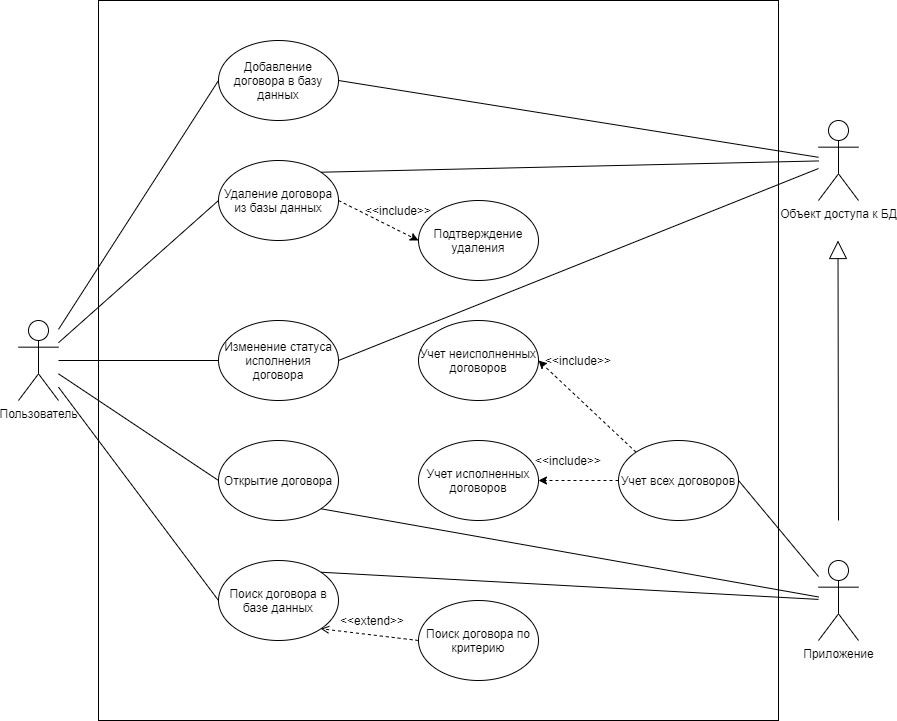

The diagram above was exported from draw.io. Its source (the exported page's mxGraphModel, read from the mxfile embedded in the PNG):
<mxGraphModel dx="1086" dy="846" grid="1" gridSize="10" guides="1" tooltips="1" connect="1" arrows="1" fold="1" page="1" pageScale="1" pageWidth="827" pageHeight="1169" math="0" shadow="0">
  <root>
    <mxCell id="0" />
    <mxCell id="1" parent="0" />
    <mxCell id="-TSFa4-H3gNDVOOPFH2C-48" value="" style="rounded=0;whiteSpace=wrap;html=1;fillColor=none;" parent="1" vertex="1">
      <mxGeometry x="120" y="200" width="680" height="720" as="geometry" />
    </mxCell>
    <mxCell id="-TSFa4-H3gNDVOOPFH2C-7" style="rounded=0;orthogonalLoop=1;jettySize=auto;html=1;entryX=0;entryY=0.5;entryDx=0;entryDy=0;endArrow=none;endFill=0;" parent="1" source="-TSFa4-H3gNDVOOPFH2C-1" target="-TSFa4-H3gNDVOOPFH2C-2" edge="1">
      <mxGeometry relative="1" as="geometry" />
    </mxCell>
    <mxCell id="-TSFa4-H3gNDVOOPFH2C-8" style="edgeStyle=none;rounded=0;orthogonalLoop=1;jettySize=auto;html=1;entryX=0;entryY=0.5;entryDx=0;entryDy=0;endArrow=none;endFill=0;" parent="1" source="-TSFa4-H3gNDVOOPFH2C-1" target="-TSFa4-H3gNDVOOPFH2C-3" edge="1">
      <mxGeometry relative="1" as="geometry" />
    </mxCell>
    <mxCell id="-TSFa4-H3gNDVOOPFH2C-9" style="edgeStyle=none;rounded=0;orthogonalLoop=1;jettySize=auto;html=1;entryX=0;entryY=0.5;entryDx=0;entryDy=0;endArrow=none;endFill=0;" parent="1" source="-TSFa4-H3gNDVOOPFH2C-1" target="-TSFa4-H3gNDVOOPFH2C-4" edge="1">
      <mxGeometry relative="1" as="geometry" />
    </mxCell>
    <mxCell id="-TSFa4-H3gNDVOOPFH2C-11" style="edgeStyle=none;rounded=0;orthogonalLoop=1;jettySize=auto;html=1;entryX=0;entryY=0.5;entryDx=0;entryDy=0;endArrow=none;endFill=0;" parent="1" source="-TSFa4-H3gNDVOOPFH2C-1" target="-TSFa4-H3gNDVOOPFH2C-6" edge="1">
      <mxGeometry relative="1" as="geometry" />
    </mxCell>
    <mxCell id="-TSFa4-H3gNDVOOPFH2C-38" style="edgeStyle=none;rounded=0;orthogonalLoop=1;jettySize=auto;html=1;entryX=0;entryY=0.5;entryDx=0;entryDy=0;startSize=6;endArrow=none;endFill=0;endSize=6;" parent="1" source="-TSFa4-H3gNDVOOPFH2C-1" target="-TSFa4-H3gNDVOOPFH2C-5" edge="1">
      <mxGeometry relative="1" as="geometry" />
    </mxCell>
    <mxCell id="-TSFa4-H3gNDVOOPFH2C-1" value="Пользователь" style="shape=umlActor;verticalLabelPosition=bottom;verticalAlign=top;html=1;outlineConnect=0;" parent="1" vertex="1">
      <mxGeometry x="40" y="520" width="40" height="80" as="geometry" />
    </mxCell>
    <mxCell id="-TSFa4-H3gNDVOOPFH2C-2" value="Добавление договора в базу данных" style="ellipse;whiteSpace=wrap;html=1;" parent="1" vertex="1">
      <mxGeometry x="240" y="240" width="120" height="80" as="geometry" />
    </mxCell>
    <mxCell id="-TSFa4-H3gNDVOOPFH2C-25" style="edgeStyle=none;rounded=0;orthogonalLoop=1;jettySize=auto;html=1;entryX=0;entryY=0.5;entryDx=0;entryDy=0;startSize=6;endArrow=classic;endFill=1;endSize=6;exitX=1;exitY=0.5;exitDx=0;exitDy=0;dashed=1;" parent="1" source="-TSFa4-H3gNDVOOPFH2C-3" target="-TSFa4-H3gNDVOOPFH2C-24" edge="1">
      <mxGeometry relative="1" as="geometry" />
    </mxCell>
    <mxCell id="-TSFa4-H3gNDVOOPFH2C-3" value="Удаление договора из базы данных" style="ellipse;whiteSpace=wrap;html=1;" parent="1" vertex="1">
      <mxGeometry x="240" y="360" width="120" height="80" as="geometry" />
    </mxCell>
    <mxCell id="-TSFa4-H3gNDVOOPFH2C-4" value="Изменение статуса исполнения договора" style="ellipse;whiteSpace=wrap;html=1;" parent="1" vertex="1">
      <mxGeometry x="240" y="520" width="120" height="80" as="geometry" />
    </mxCell>
    <mxCell id="-TSFa4-H3gNDVOOPFH2C-5" value="Открытие договора" style="ellipse;whiteSpace=wrap;html=1;" parent="1" vertex="1">
      <mxGeometry x="240" y="640" width="120" height="80" as="geometry" />
    </mxCell>
    <mxCell id="-TSFa4-H3gNDVOOPFH2C-6" value="Поиск договора в базе данных" style="ellipse;whiteSpace=wrap;html=1;" parent="1" vertex="1">
      <mxGeometry x="240" y="760" width="120" height="80" as="geometry" />
    </mxCell>
    <mxCell id="-TSFa4-H3gNDVOOPFH2C-16" style="edgeStyle=none;rounded=0;orthogonalLoop=1;jettySize=auto;html=1;entryX=1;entryY=0;entryDx=0;entryDy=0;endArrow=none;endFill=0;" parent="1" source="-TSFa4-H3gNDVOOPFH2C-12" target="-TSFa4-H3gNDVOOPFH2C-3" edge="1">
      <mxGeometry relative="1" as="geometry">
        <mxPoint x="640" y="440" as="targetPoint" />
      </mxGeometry>
    </mxCell>
    <mxCell id="-TSFa4-H3gNDVOOPFH2C-17" style="edgeStyle=none;rounded=0;orthogonalLoop=1;jettySize=auto;html=1;entryX=1;entryY=0.5;entryDx=0;entryDy=0;endArrow=none;endFill=0;" parent="1" source="-TSFa4-H3gNDVOOPFH2C-12" target="-TSFa4-H3gNDVOOPFH2C-2" edge="1">
      <mxGeometry relative="1" as="geometry" />
    </mxCell>
    <mxCell id="-TSFa4-H3gNDVOOPFH2C-21" style="edgeStyle=none;rounded=0;orthogonalLoop=1;jettySize=auto;html=1;entryX=1;entryY=0.5;entryDx=0;entryDy=0;endArrow=none;endFill=0;" parent="1" source="-TSFa4-H3gNDVOOPFH2C-12" target="-TSFa4-H3gNDVOOPFH2C-4" edge="1">
      <mxGeometry relative="1" as="geometry" />
    </mxCell>
    <mxCell id="-TSFa4-H3gNDVOOPFH2C-12" value="Объект доступа к БД" style="shape=umlActor;verticalLabelPosition=bottom;verticalAlign=top;html=1;outlineConnect=0;" parent="1" vertex="1">
      <mxGeometry x="840" y="320" width="40" height="80" as="geometry" />
    </mxCell>
    <mxCell id="-TSFa4-H3gNDVOOPFH2C-23" style="edgeStyle=none;rounded=0;orthogonalLoop=1;jettySize=auto;html=1;endArrow=block;endFill=0;endSize=16;startSize=16;" parent="1" edge="1">
      <mxGeometry relative="1" as="geometry">
        <mxPoint x="859.5" y="440" as="targetPoint" />
        <mxPoint x="860" y="720" as="sourcePoint" />
      </mxGeometry>
    </mxCell>
    <mxCell id="-TSFa4-H3gNDVOOPFH2C-33" style="edgeStyle=none;rounded=0;orthogonalLoop=1;jettySize=auto;html=1;entryX=1;entryY=0.5;entryDx=0;entryDy=0;startSize=6;endArrow=none;endFill=0;endSize=6;" parent="1" source="-TSFa4-H3gNDVOOPFH2C-13" target="-TSFa4-H3gNDVOOPFH2C-28" edge="1">
      <mxGeometry relative="1" as="geometry" />
    </mxCell>
    <mxCell id="-TSFa4-H3gNDVOOPFH2C-40" style="edgeStyle=none;rounded=0;orthogonalLoop=1;jettySize=auto;html=1;entryX=1;entryY=0;entryDx=0;entryDy=0;startSize=6;endArrow=none;endFill=0;endSize=6;" parent="1" source="-TSFa4-H3gNDVOOPFH2C-13" target="-TSFa4-H3gNDVOOPFH2C-6" edge="1">
      <mxGeometry relative="1" as="geometry" />
    </mxCell>
    <mxCell id="-TSFa4-H3gNDVOOPFH2C-44" style="edgeStyle=none;rounded=0;orthogonalLoop=1;jettySize=auto;html=1;entryX=1;entryY=1;entryDx=0;entryDy=0;startSize=6;endArrow=none;endFill=0;endSize=6;" parent="1" source="-TSFa4-H3gNDVOOPFH2C-13" target="-TSFa4-H3gNDVOOPFH2C-5" edge="1">
      <mxGeometry relative="1" as="geometry" />
    </mxCell>
    <mxCell id="-TSFa4-H3gNDVOOPFH2C-13" value="Приложение" style="shape=umlActor;verticalLabelPosition=bottom;verticalAlign=top;html=1;outlineConnect=0;" parent="1" vertex="1">
      <mxGeometry x="840" y="760" width="40" height="80" as="geometry" />
    </mxCell>
    <mxCell id="-TSFa4-H3gNDVOOPFH2C-24" value="Подтверждение удаления" style="ellipse;whiteSpace=wrap;html=1;" parent="1" vertex="1">
      <mxGeometry x="440" y="400" width="120" height="80" as="geometry" />
    </mxCell>
    <mxCell id="-TSFa4-H3gNDVOOPFH2C-27" style="edgeStyle=none;rounded=0;orthogonalLoop=1;jettySize=auto;html=1;entryX=1;entryY=1;entryDx=0;entryDy=0;startSize=6;endArrow=open;endFill=0;endSize=6;exitX=0;exitY=0.5;exitDx=0;exitDy=0;dashed=1;" parent="1" source="-TSFa4-H3gNDVOOPFH2C-26" target="-TSFa4-H3gNDVOOPFH2C-6" edge="1">
      <mxGeometry relative="1" as="geometry" />
    </mxCell>
    <mxCell id="-TSFa4-H3gNDVOOPFH2C-26" value="Поиск договора по критерию" style="ellipse;whiteSpace=wrap;html=1;" parent="1" vertex="1">
      <mxGeometry x="440" y="800" width="120" height="80" as="geometry" />
    </mxCell>
    <mxCell id="-TSFa4-H3gNDVOOPFH2C-31" style="edgeStyle=none;rounded=0;orthogonalLoop=1;jettySize=auto;html=1;entryX=1;entryY=0.5;entryDx=0;entryDy=0;startSize=6;endArrow=classic;endFill=1;endSize=6;exitX=0;exitY=0;exitDx=0;exitDy=0;dashed=1;" parent="1" source="-TSFa4-H3gNDVOOPFH2C-28" target="-TSFa4-H3gNDVOOPFH2C-29" edge="1">
      <mxGeometry relative="1" as="geometry" />
    </mxCell>
    <mxCell id="-TSFa4-H3gNDVOOPFH2C-32" style="edgeStyle=none;rounded=0;orthogonalLoop=1;jettySize=auto;html=1;entryX=1;entryY=0.5;entryDx=0;entryDy=0;startSize=6;endArrow=classic;endFill=1;endSize=6;exitX=0;exitY=0.5;exitDx=0;exitDy=0;dashed=1;" parent="1" source="-TSFa4-H3gNDVOOPFH2C-28" target="-TSFa4-H3gNDVOOPFH2C-30" edge="1">
      <mxGeometry relative="1" as="geometry" />
    </mxCell>
    <mxCell id="-TSFa4-H3gNDVOOPFH2C-28" value="Учет всех договоров" style="ellipse;whiteSpace=wrap;html=1;" parent="1" vertex="1">
      <mxGeometry x="640" y="640" width="120" height="80" as="geometry" />
    </mxCell>
    <mxCell id="-TSFa4-H3gNDVOOPFH2C-29" value="Учет неисполненных договоров" style="ellipse;whiteSpace=wrap;html=1;" parent="1" vertex="1">
      <mxGeometry x="440" y="520" width="120" height="80" as="geometry" />
    </mxCell>
    <mxCell id="-TSFa4-H3gNDVOOPFH2C-35" value="&amp;lt;&amp;lt;include&amp;gt;&amp;gt;" style="text;html=1;strokeColor=none;fillColor=none;align=center;verticalAlign=middle;whiteSpace=wrap;rounded=0;" parent="1" vertex="1">
      <mxGeometry x="400" y="400" width="40" height="20" as="geometry" />
    </mxCell>
    <mxCell id="-TSFa4-H3gNDVOOPFH2C-30" value="Учет исполненных договоров" style="ellipse;whiteSpace=wrap;html=1;" parent="1" vertex="1">
      <mxGeometry x="440" y="640" width="120" height="80" as="geometry" />
    </mxCell>
    <mxCell id="-TSFa4-H3gNDVOOPFH2C-45" value="&amp;lt;&amp;lt;include&amp;gt;&amp;gt;" style="text;html=1;strokeColor=none;fillColor=none;align=center;verticalAlign=middle;whiteSpace=wrap;rounded=0;" parent="1" vertex="1">
      <mxGeometry x="580" y="550" width="40" height="20" as="geometry" />
    </mxCell>
    <mxCell id="-TSFa4-H3gNDVOOPFH2C-46" value="&amp;lt;&amp;lt;include&amp;gt;&amp;gt;" style="text;html=1;strokeColor=none;fillColor=none;align=center;verticalAlign=middle;whiteSpace=wrap;rounded=0;" parent="1" vertex="1">
      <mxGeometry x="570" y="650" width="40" height="20" as="geometry" />
    </mxCell>
    <mxCell id="-TSFa4-H3gNDVOOPFH2C-47" value="&amp;lt;&amp;lt;extend&amp;gt;&amp;gt;" style="text;html=1;strokeColor=none;fillColor=none;align=center;verticalAlign=middle;whiteSpace=wrap;rounded=0;" parent="1" vertex="1">
      <mxGeometry x="374" y="810" width="40" height="20" as="geometry" />
    </mxCell>
  </root>
</mxGraphModel>